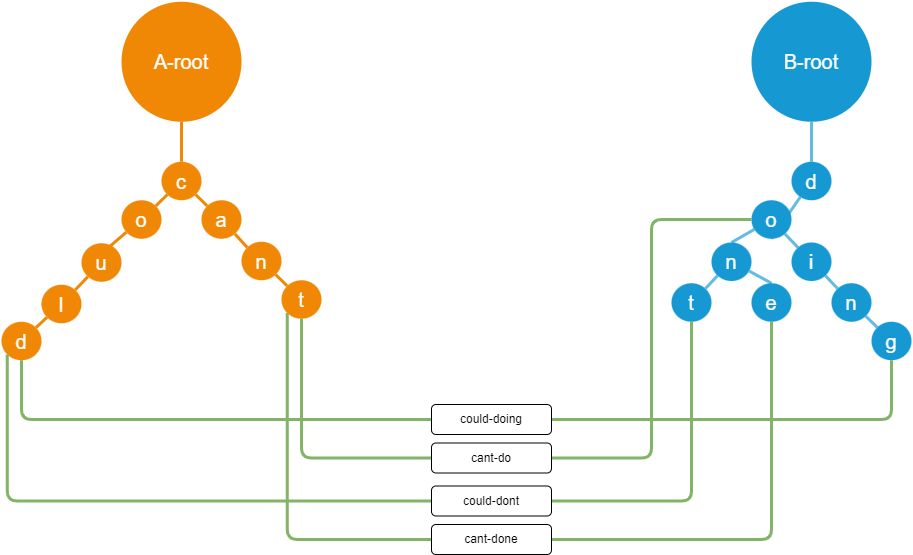

The diagram above was exported from draw.io. Its source (the exported page's mxGraphModel, read from the mxfile embedded in the PNG):
<mxGraphModel dx="1038" dy="547" grid="1" gridSize="10" guides="1" tooltips="1" connect="1" arrows="1" fold="1" page="1" pageScale="1" pageWidth="1169" pageHeight="827" background="#ffffff" math="0" shadow="0">
  <root>
    <mxCell id="0" />
    <mxCell id="1" parent="0" />
    <mxCell id="1350" value="B-root" style="ellipse;whiteSpace=wrap;html=1;shadow=0;fontFamily=Helvetica;fontSize=20;fontColor=#FFFFFF;align=center;strokeWidth=3;fillColor=#1699D3;strokeColor=none;" parent="1" vertex="1">
      <mxGeometry x="830" y="77.25" width="120" height="120" as="geometry" />
    </mxCell>
    <mxCell id="xSk9r6LHNvCl74GIexd1-1543" style="rounded=1;orthogonalLoop=1;jettySize=auto;html=1;exitX=0.5;exitY=0;exitDx=0;exitDy=0;entryX=0.5;entryY=1;entryDx=0;entryDy=0;strokeColor=#64BBE2;strokeWidth=3;endArrow=none;" parent="1" source="xSk9r6LHNvCl74GIexd1-1542" target="1350" edge="1">
      <mxGeometry relative="1" as="geometry" />
    </mxCell>
    <mxCell id="xSk9r6LHNvCl74GIexd1-1546" style="edgeStyle=none;rounded=1;orthogonalLoop=1;jettySize=auto;html=1;entryX=0.5;entryY=1;entryDx=0;entryDy=0;strokeColor=#64BBE2;strokeWidth=3;endArrow=none;" parent="1" source="xSk9r6LHNvCl74GIexd1-1542" target="xSk9r6LHNvCl74GIexd1-1545" edge="1">
      <mxGeometry relative="1" as="geometry" />
    </mxCell>
    <mxCell id="xSk9r6LHNvCl74GIexd1-1542" value="d" style="ellipse;whiteSpace=wrap;html=1;shadow=0;fontFamily=Helvetica;fontSize=20;fontColor=#FFFFFF;align=center;strokeWidth=3;fillColor=#1699D3;strokeColor=none;" parent="1" vertex="1">
      <mxGeometry x="870" y="237.25" width="40" height="38.5" as="geometry" />
    </mxCell>
    <mxCell id="xSk9r6LHNvCl74GIexd1-1552" style="edgeStyle=none;orthogonalLoop=1;jettySize=auto;html=1;endArrow=none;strokeColor=#64BBE2;strokeWidth=3;" parent="1" source="xSk9r6LHNvCl74GIexd1-1545" target="xSk9r6LHNvCl74GIexd1-1549" edge="1">
      <mxGeometry relative="1" as="geometry" />
    </mxCell>
    <mxCell id="xSk9r6LHNvCl74GIexd1-1557" style="edgeStyle=none;orthogonalLoop=1;jettySize=auto;html=1;entryX=0.5;entryY=0;entryDx=0;entryDy=0;endArrow=none;strokeColor=#64BBE2;strokeWidth=3;" parent="1" source="xSk9r6LHNvCl74GIexd1-1545" target="xSk9r6LHNvCl74GIexd1-1555" edge="1">
      <mxGeometry relative="1" as="geometry" />
    </mxCell>
    <mxCell id="xSk9r6LHNvCl74GIexd1-1545" value="o" style="ellipse;whiteSpace=wrap;html=1;shadow=0;fontFamily=Helvetica;fontSize=20;fontColor=#FFFFFF;align=center;strokeWidth=3;fillColor=#1699D3;strokeColor=none;" parent="1" vertex="1">
      <mxGeometry x="830" y="275.75" width="40" height="38.5" as="geometry" />
    </mxCell>
    <mxCell id="xSk9r6LHNvCl74GIexd1-1547" value="t" style="ellipse;whiteSpace=wrap;html=1;shadow=0;fontFamily=Helvetica;fontSize=20;fontColor=#FFFFFF;align=center;strokeWidth=3;fillColor=#1699D3;strokeColor=none;" parent="1" vertex="1">
      <mxGeometry x="750" y="358.75" width="40" height="38.5" as="geometry" />
    </mxCell>
    <mxCell id="xSk9r6LHNvCl74GIexd1-1553" style="edgeStyle=none;orthogonalLoop=1;jettySize=auto;html=1;endArrow=none;strokeColor=#64BBE2;strokeWidth=3;" parent="1" source="xSk9r6LHNvCl74GIexd1-1549" target="xSk9r6LHNvCl74GIexd1-1550" edge="1">
      <mxGeometry relative="1" as="geometry" />
    </mxCell>
    <mxCell id="xSk9r6LHNvCl74GIexd1-1549" value="i" style="ellipse;whiteSpace=wrap;html=1;shadow=0;fontFamily=Helvetica;fontSize=20;fontColor=#FFFFFF;align=center;strokeWidth=3;fillColor=#1699D3;strokeColor=none;" parent="1" vertex="1">
      <mxGeometry x="870" y="318" width="40" height="38.5" as="geometry" />
    </mxCell>
    <mxCell id="xSk9r6LHNvCl74GIexd1-1554" style="edgeStyle=none;orthogonalLoop=1;jettySize=auto;html=1;endArrow=none;strokeColor=#64BBE2;strokeWidth=3;" parent="1" source="xSk9r6LHNvCl74GIexd1-1550" target="xSk9r6LHNvCl74GIexd1-1551" edge="1">
      <mxGeometry relative="1" as="geometry" />
    </mxCell>
    <mxCell id="xSk9r6LHNvCl74GIexd1-1550" value="n" style="ellipse;whiteSpace=wrap;html=1;shadow=0;fontFamily=Helvetica;fontSize=20;fontColor=#FFFFFF;align=center;strokeWidth=3;fillColor=#1699D3;strokeColor=none;" parent="1" vertex="1">
      <mxGeometry x="910" y="358.75" width="40" height="38.5" as="geometry" />
    </mxCell>
    <mxCell id="xSk9r6LHNvCl74GIexd1-1551" value="g" style="ellipse;whiteSpace=wrap;html=1;shadow=0;fontFamily=Helvetica;fontSize=20;fontColor=#FFFFFF;align=center;strokeWidth=3;fillColor=#1699D3;strokeColor=none;" parent="1" vertex="1">
      <mxGeometry x="950" y="397.25" width="40" height="38.5" as="geometry" />
    </mxCell>
    <mxCell id="xSk9r6LHNvCl74GIexd1-1558" style="edgeStyle=none;orthogonalLoop=1;jettySize=auto;html=1;entryX=0.5;entryY=0;entryDx=0;entryDy=0;endArrow=none;strokeColor=#64BBE2;strokeWidth=3;" parent="1" source="xSk9r6LHNvCl74GIexd1-1555" target="xSk9r6LHNvCl74GIexd1-1556" edge="1">
      <mxGeometry relative="1" as="geometry" />
    </mxCell>
    <mxCell id="xSk9r6LHNvCl74GIexd1-1559" style="edgeStyle=none;orthogonalLoop=1;jettySize=auto;html=1;endArrow=none;strokeColor=#64BBE2;strokeWidth=3;" parent="1" source="xSk9r6LHNvCl74GIexd1-1555" target="xSk9r6LHNvCl74GIexd1-1547" edge="1">
      <mxGeometry relative="1" as="geometry" />
    </mxCell>
    <mxCell id="xSk9r6LHNvCl74GIexd1-1555" value="n" style="ellipse;whiteSpace=wrap;html=1;shadow=0;fontFamily=Helvetica;fontSize=20;fontColor=#FFFFFF;align=center;strokeWidth=3;fillColor=#1699D3;strokeColor=none;" parent="1" vertex="1">
      <mxGeometry x="790" y="318" width="40" height="38.5" as="geometry" />
    </mxCell>
    <mxCell id="xSk9r6LHNvCl74GIexd1-1556" value="e" style="ellipse;whiteSpace=wrap;html=1;shadow=0;fontFamily=Helvetica;fontSize=20;fontColor=#FFFFFF;align=center;strokeWidth=3;fillColor=#1699D3;strokeColor=none;" parent="1" vertex="1">
      <mxGeometry x="830" y="358.75" width="40" height="38.5" as="geometry" />
    </mxCell>
    <mxCell id="xSk9r6LHNvCl74GIexd1-1584" style="edgeStyle=none;orthogonalLoop=1;jettySize=auto;html=1;endArrow=none;strokeColor=#F08705;strokeWidth=3;" parent="1" source="xSk9r6LHNvCl74GIexd1-1561" target="xSk9r6LHNvCl74GIexd1-1562" edge="1">
      <mxGeometry relative="1" as="geometry" />
    </mxCell>
    <mxCell id="xSk9r6LHNvCl74GIexd1-1561" value="A-root" style="ellipse;whiteSpace=wrap;html=1;shadow=0;fontFamily=Helvetica;fontSize=20;fontColor=#FFFFFF;align=center;strokeWidth=3;fillColor=#F08705;strokeColor=none;" parent="1" vertex="1">
      <mxGeometry x="200" y="77.25" width="120" height="120" as="geometry" />
    </mxCell>
    <mxCell id="xSk9r6LHNvCl74GIexd1-1576" style="edgeStyle=none;orthogonalLoop=1;jettySize=auto;html=1;endArrow=none;strokeWidth=3;strokeColor=#F08705;" parent="1" source="xSk9r6LHNvCl74GIexd1-1562" target="xSk9r6LHNvCl74GIexd1-1567" edge="1">
      <mxGeometry relative="1" as="geometry" />
    </mxCell>
    <mxCell id="xSk9r6LHNvCl74GIexd1-1578" style="edgeStyle=none;orthogonalLoop=1;jettySize=auto;html=1;endArrow=none;strokeColor=#F08705;strokeWidth=3;" parent="1" source="xSk9r6LHNvCl74GIexd1-1562" target="xSk9r6LHNvCl74GIexd1-1563" edge="1">
      <mxGeometry relative="1" as="geometry" />
    </mxCell>
    <mxCell id="xSk9r6LHNvCl74GIexd1-1562" value="c" style="ellipse;whiteSpace=wrap;html=1;shadow=0;fontFamily=Helvetica;fontSize=20;fontColor=#FFFFFF;align=center;strokeWidth=3;fillColor=#F08705;strokeColor=none;" parent="1" vertex="1">
      <mxGeometry x="240" y="237.25" width="40" height="38.5" as="geometry" />
    </mxCell>
    <mxCell id="xSk9r6LHNvCl74GIexd1-1579" style="edgeStyle=none;orthogonalLoop=1;jettySize=auto;html=1;entryX=0;entryY=0;entryDx=0;entryDy=0;endArrow=none;strokeColor=#F08705;strokeWidth=3;" parent="1" source="xSk9r6LHNvCl74GIexd1-1563" target="xSk9r6LHNvCl74GIexd1-1564" edge="1">
      <mxGeometry relative="1" as="geometry" />
    </mxCell>
    <mxCell id="xSk9r6LHNvCl74GIexd1-1563" value="a" style="ellipse;whiteSpace=wrap;html=1;shadow=0;fontFamily=Helvetica;fontSize=20;fontColor=#FFFFFF;align=center;strokeWidth=3;fillColor=#F08705;strokeColor=none;" parent="1" vertex="1">
      <mxGeometry x="280" y="275.75" width="40" height="38.5" as="geometry" />
    </mxCell>
    <mxCell id="xSk9r6LHNvCl74GIexd1-1580" style="edgeStyle=none;orthogonalLoop=1;jettySize=auto;html=1;endArrow=none;strokeColor=#F08705;strokeWidth=3;" parent="1" source="xSk9r6LHNvCl74GIexd1-1564" target="xSk9r6LHNvCl74GIexd1-1565" edge="1">
      <mxGeometry relative="1" as="geometry" />
    </mxCell>
    <mxCell id="xSk9r6LHNvCl74GIexd1-1564" value="n" style="ellipse;whiteSpace=wrap;html=1;shadow=0;fontFamily=Helvetica;fontSize=20;fontColor=#FFFFFF;align=center;strokeWidth=3;fillColor=#F08705;strokeColor=none;" parent="1" vertex="1">
      <mxGeometry x="320" y="317.25" width="40" height="38.5" as="geometry" />
    </mxCell>
    <mxCell id="xSk9r6LHNvCl74GIexd1-1565" value="t" style="ellipse;whiteSpace=wrap;html=1;shadow=0;fontFamily=Helvetica;fontSize=20;fontColor=#FFFFFF;align=center;strokeWidth=3;fillColor=#F08705;strokeColor=none;" parent="1" vertex="1">
      <mxGeometry x="360" y="355.75" width="40" height="38.5" as="geometry" />
    </mxCell>
    <mxCell id="xSk9r6LHNvCl74GIexd1-1577" style="edgeStyle=none;orthogonalLoop=1;jettySize=auto;html=1;entryX=0.713;entryY=0.078;entryDx=0;entryDy=0;endArrow=none;strokeColor=#F08705;strokeWidth=3;entryPerimeter=0;" parent="1" source="xSk9r6LHNvCl74GIexd1-1567" target="xSk9r6LHNvCl74GIexd1-1568" edge="1">
      <mxGeometry relative="1" as="geometry" />
    </mxCell>
    <mxCell id="xSk9r6LHNvCl74GIexd1-1567" value="o" style="ellipse;whiteSpace=wrap;html=1;shadow=0;fontFamily=Helvetica;fontSize=20;fontColor=#FFFFFF;align=center;strokeWidth=3;fillColor=#F08705;strokeColor=none;" parent="1" vertex="1">
      <mxGeometry x="200" y="275.75" width="40" height="38.5" as="geometry" />
    </mxCell>
    <mxCell id="xSk9r6LHNvCl74GIexd1-1581" style="edgeStyle=none;orthogonalLoop=1;jettySize=auto;html=1;endArrow=none;strokeColor=#F08705;strokeWidth=3;" parent="1" source="xSk9r6LHNvCl74GIexd1-1568" target="xSk9r6LHNvCl74GIexd1-1569" edge="1">
      <mxGeometry relative="1" as="geometry" />
    </mxCell>
    <mxCell id="xSk9r6LHNvCl74GIexd1-1568" value="u" style="ellipse;whiteSpace=wrap;html=1;shadow=0;fontFamily=Helvetica;fontSize=20;fontColor=#FFFFFF;align=center;strokeWidth=3;fillColor=#F08705;strokeColor=none;" parent="1" vertex="1">
      <mxGeometry x="160" y="318.75" width="40" height="38.5" as="geometry" />
    </mxCell>
    <mxCell id="xSk9r6LHNvCl74GIexd1-1582" style="edgeStyle=none;orthogonalLoop=1;jettySize=auto;html=1;endArrow=none;strokeColor=#F08705;strokeWidth=3;" parent="1" source="xSk9r6LHNvCl74GIexd1-1569" target="xSk9r6LHNvCl74GIexd1-1570" edge="1">
      <mxGeometry relative="1" as="geometry" />
    </mxCell>
    <mxCell id="xSk9r6LHNvCl74GIexd1-1569" value="l" style="ellipse;whiteSpace=wrap;html=1;shadow=0;fontFamily=Helvetica;fontSize=20;fontColor=#FFFFFF;align=center;strokeWidth=3;fillColor=#F08705;strokeColor=none;" parent="1" vertex="1">
      <mxGeometry x="120" y="360.25" width="40" height="38.5" as="geometry" />
    </mxCell>
    <mxCell id="xSk9r6LHNvCl74GIexd1-1589" style="edgeStyle=orthogonalEdgeStyle;orthogonalLoop=1;jettySize=auto;html=1;entryX=0;entryY=0.5;entryDx=0;entryDy=0;endArrow=none;strokeColor=#82b366;strokeWidth=3;fillColor=#d5e8d4;gradientColor=#97d077;" parent="1" source="xSk9r6LHNvCl74GIexd1-1570" target="xSk9r6LHNvCl74GIexd1-1586" edge="1">
      <mxGeometry relative="1" as="geometry">
        <Array as="points">
          <mxPoint x="100" y="495" />
        </Array>
      </mxGeometry>
    </mxCell>
    <mxCell id="xSk9r6LHNvCl74GIexd1-1570" value="d" style="ellipse;whiteSpace=wrap;html=1;shadow=0;fontFamily=Helvetica;fontSize=20;fontColor=#FFFFFF;align=center;strokeWidth=3;fillColor=#F08705;strokeColor=none;" parent="1" vertex="1">
      <mxGeometry x="80" y="397.25" width="40" height="38.5" as="geometry" />
    </mxCell>
    <mxCell id="xSk9r6LHNvCl74GIexd1-1591" style="edgeStyle=orthogonalEdgeStyle;orthogonalLoop=1;jettySize=auto;html=1;entryX=0;entryY=0.5;entryDx=0;entryDy=0;endArrow=none;strokeColor=#82b366;strokeWidth=3;fillColor=#d5e8d4;gradientColor=#97d077;" parent="1" source="xSk9r6LHNvCl74GIexd1-1585" target="xSk9r6LHNvCl74GIexd1-1545" edge="1">
      <mxGeometry relative="1" as="geometry" />
    </mxCell>
    <mxCell id="xSk9r6LHNvCl74GIexd1-1592" style="edgeStyle=orthogonalEdgeStyle;orthogonalLoop=1;jettySize=auto;html=1;endArrow=none;strokeColor=#82b366;strokeWidth=3;fillColor=#d5e8d4;gradientColor=#97d077;" parent="1" source="xSk9r6LHNvCl74GIexd1-1585" target="xSk9r6LHNvCl74GIexd1-1565" edge="1">
      <mxGeometry relative="1" as="geometry" />
    </mxCell>
    <mxCell id="xSk9r6LHNvCl74GIexd1-1585" value="cant-do" style="rounded=1;whiteSpace=wrap;html=1;" parent="1" vertex="1">
      <mxGeometry x="510" y="518.5" width="120" height="30" as="geometry" />
    </mxCell>
    <mxCell id="xSk9r6LHNvCl74GIexd1-1590" style="edgeStyle=orthogonalEdgeStyle;orthogonalLoop=1;jettySize=auto;html=1;entryX=0.5;entryY=1;entryDx=0;entryDy=0;endArrow=none;strokeColor=#82b366;strokeWidth=3;exitX=1;exitY=0.5;exitDx=0;exitDy=0;gradientColor=#97d077;fillColor=#d5e8d4;" parent="1" source="xSk9r6LHNvCl74GIexd1-1586" target="xSk9r6LHNvCl74GIexd1-1551" edge="1">
      <mxGeometry relative="1" as="geometry">
        <Array as="points">
          <mxPoint x="970" y="495" />
        </Array>
      </mxGeometry>
    </mxCell>
    <mxCell id="xSk9r6LHNvCl74GIexd1-1586" value="could-doing" style="rounded=1;whiteSpace=wrap;html=1;" parent="1" vertex="1">
      <mxGeometry x="510" y="480" width="120" height="30" as="geometry" />
    </mxCell>
    <mxCell id="xSk9r6LHNvCl74GIexd1-1593" style="edgeStyle=orthogonalEdgeStyle;orthogonalLoop=1;jettySize=auto;html=1;endArrow=none;strokeColor=#82b366;strokeWidth=3;fillColor=#d5e8d4;gradientColor=#97d077;" parent="1" source="xSk9r6LHNvCl74GIexd1-1587" target="xSk9r6LHNvCl74GIexd1-1547" edge="1">
      <mxGeometry relative="1" as="geometry" />
    </mxCell>
    <mxCell id="xSk9r6LHNvCl74GIexd1-1594" style="edgeStyle=orthogonalEdgeStyle;orthogonalLoop=1;jettySize=auto;html=1;entryX=0;entryY=1;entryDx=0;entryDy=0;endArrow=none;strokeColor=#82b366;strokeWidth=3;fillColor=#d5e8d4;gradientColor=#97d077;" parent="1" source="xSk9r6LHNvCl74GIexd1-1587" target="xSk9r6LHNvCl74GIexd1-1570" edge="1">
      <mxGeometry relative="1" as="geometry" />
    </mxCell>
    <mxCell id="xSk9r6LHNvCl74GIexd1-1587" value="could-dont" style="rounded=1;whiteSpace=wrap;html=1;" parent="1" vertex="1">
      <mxGeometry x="510" y="561.5" width="120" height="30" as="geometry" />
    </mxCell>
    <mxCell id="xSk9r6LHNvCl74GIexd1-1596" style="edgeStyle=orthogonalEdgeStyle;orthogonalLoop=1;jettySize=auto;html=1;entryX=0.5;entryY=1;entryDx=0;entryDy=0;endArrow=none;strokeColor=#82b366;strokeWidth=3;fillColor=#d5e8d4;gradientColor=#97d077;" parent="1" source="xSk9r6LHNvCl74GIexd1-1588" target="xSk9r6LHNvCl74GIexd1-1556" edge="1">
      <mxGeometry relative="1" as="geometry" />
    </mxCell>
    <mxCell id="xSk9r6LHNvCl74GIexd1-1597" style="edgeStyle=orthogonalEdgeStyle;orthogonalLoop=1;jettySize=auto;html=1;entryX=0;entryY=1;entryDx=0;entryDy=0;endArrow=none;strokeColor=#82b366;strokeWidth=3;fillColor=#d5e8d4;gradientColor=#97d077;" parent="1" source="xSk9r6LHNvCl74GIexd1-1588" target="xSk9r6LHNvCl74GIexd1-1565" edge="1">
      <mxGeometry relative="1" as="geometry" />
    </mxCell>
    <mxCell id="xSk9r6LHNvCl74GIexd1-1588" value="cant-done" style="rounded=1;whiteSpace=wrap;html=1;" parent="1" vertex="1">
      <mxGeometry x="510" y="600" width="120" height="30" as="geometry" />
    </mxCell>
  </root>
</mxGraphModel>